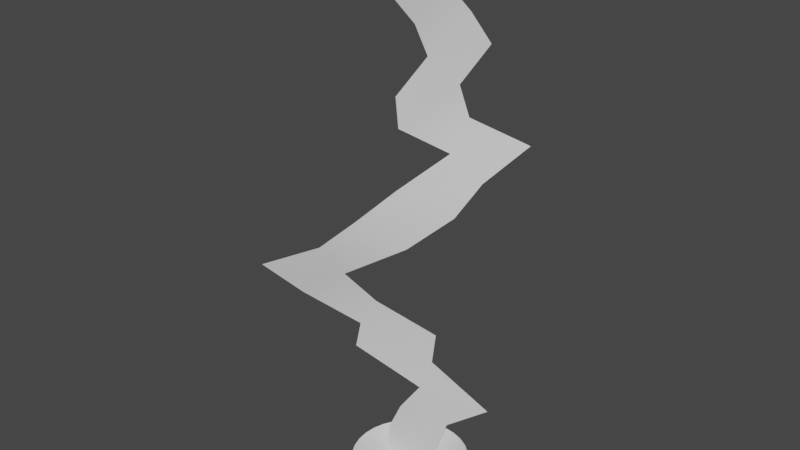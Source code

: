 # Source: Lightning.blend  (saved by Blender 3.6.11; exported with 4.5.12 LTS)
import bpy
from mathutils import Matrix  # noqa: F401  (used for matrix-valued properties, if any)

bpy.ops.wm.read_factory_settings(use_empty=True)
scene = bpy.context.scene
scene.name = 'Scene'

# ---- collections
col_collection = bpy.data.collections.new('Collection'); scene.collection.children.link(col_collection)

# ---- materials (node trees are filled in below, after node groups)
mat_lightning = bpy.data.materials.new('Lightning')
mat_lightning.use_transparent_shadow = False
mat_ground_mark = bpy.data.materials.new('Ground_Mark')
mat_ground_mark.use_transparent_shadow = False
mat_strike_effect = bpy.data.materials.new('Strike_Effect')
mat_strike_effect.use_transparent_shadow = False

# ---- material node trees
mat_lightning.use_nodes = True; mat_lightning.node_tree.nodes.clear()
_N = mat_lightning.node_tree.nodes; _L = mat_lightning.node_tree.links
n0 = _N.new('ShaderNodeBsdfPrincipled'); n0.name = 'Principled BSDF'; n0.location = (10, 300)
n0.distribution = 'GGX'
n0.subsurface_method = 'RANDOM_WALK_SKIN'
n0.inputs[3].default_value = 1.45
n0.inputs[27].default_value = (0.0, 0.0, 0.0, 1.0)
n0.inputs[28].default_value = 1.0
n1 = _N.new('ShaderNodeOutputMaterial'); n1.name = 'Material Output'; n1.location = (300, 300)
_L.new(n0.outputs[0], n1.inputs[0])
n1.is_active_output = True
mat_ground_mark.use_nodes = True; mat_ground_mark.node_tree.nodes.clear()
_N = mat_ground_mark.node_tree.nodes; _L = mat_ground_mark.node_tree.links
n0 = _N.new('ShaderNodeBsdfPrincipled'); n0.name = 'Principled BSDF'; n0.location = (10, 300)
n0.distribution = 'GGX'
n0.subsurface_method = 'RANDOM_WALK_SKIN'
n0.inputs[3].default_value = 1.45
n0.inputs[27].default_value = (0.0, 0.0, 0.0, 1.0)
n0.inputs[28].default_value = 1.0
n1 = _N.new('ShaderNodeOutputMaterial'); n1.name = 'Material Output'; n1.location = (300, 300)
_L.new(n0.outputs[0], n1.inputs[0])
n1.is_active_output = True
mat_strike_effect.use_nodes = True; mat_strike_effect.node_tree.nodes.clear()
_N = mat_strike_effect.node_tree.nodes; _L = mat_strike_effect.node_tree.links
n0 = _N.new('ShaderNodeBsdfPrincipled'); n0.name = 'Principled BSDF'; n0.location = (10, 300)
n0.distribution = 'GGX'
n0.subsurface_method = 'RANDOM_WALK_SKIN'
n0.inputs[3].default_value = 1.45
n0.inputs[27].default_value = (0.0, 0.0, 0.0, 1.0)
n0.inputs[28].default_value = 1.0
n1 = _N.new('ShaderNodeOutputMaterial'); n1.name = 'Material Output'; n1.location = (300, 300)
_L.new(n0.outputs[0], n1.inputs[0])
n1.is_active_output = True

# ---- world
world_world = bpy.data.worlds.new('World'); scene.world = world_world
world_world.use_nodes = True; world_world.node_tree.nodes.clear()
_N = world_world.node_tree.nodes; _L = world_world.node_tree.links
n0 = _N.new('ShaderNodeOutputWorld'); n0.name = 'World Output'; n0.location = (300, 300)
n1 = _N.new('ShaderNodeBackground'); n1.name = 'Background'; n1.location = (10, 300)
n1.inputs[0].default_value = (0.05088, 0.05088, 0.05088, 1.0)
_L.new(n1.outputs[0], n0.inputs[0])
n0.is_active_output = True
world_world.color = (0.05088, 0.05088, 0.05088)
world_world.use_sun_shadow = False
world_world.sun_shadow_jitter_overblur = 0.0

# ---- meshes
me_plane = bpy.data.meshes.new('Plane')
me_plane.from_pydata([(-0.5931, -1.0, 0.0009476), (0.5931, -1.0, -0.0009476), (-0.1447, 1.0, 0.9895), (0.1447, 1.0, -0.9895), (-0.1556, 0.8947, 0.9878), (-0.1466, 0.7895, 0.7704), (0.02272, 0.6842, -0.0909), (0.1591, 0.5789, -0.5067), (-0.1931, 0.4737, 0.4796), (-0.1869, 0.3684, 0.365), (0.6467, 0.2632, -1.011), (-0.2874, 0.1586, 0.3594), (-1.173, 0.05518, 1.181), (-2.184, -0.04901, 1.713), (-4.155, -0.157, 2.291), (-3.192, -0.2617, 1.492), (-1.563, -0.3613, 0.6005), (-1.853, -0.4669, 0.5163), (0.3341, -0.5697, -0.06471), (-0.3811, -0.6777, 0.04527), (-0.861, -0.7879, 0.0517), (-0.9645, -0.8985, 0.01898), (0.9645, -0.8985, -0.01898), (1.051, -0.7889, -0.06269), (1.379, -0.6804, -0.1622), (2.704, -0.5783, -0.4874), (0.7055, -0.4592, -0.2034), (0.768, -0.3566, -0.3003), (-0.9837, -0.2565, 0.4989), (-1.739, -0.1546, 1.107), (-0.1069, -0.05133, 0.08574), (0.915, 0.05265, -0.9205), (1.363, 0.1579, -1.677), (2.134, 0.2632, -2.992), (0.8398, 0.3684, -1.629), (0.5885, 0.4737, -1.458), (0.8741, 0.5789, -2.566), (0.5149, 0.6842, -2.029), (0.2273, 0.7895, -1.194), (0.1556, 0.8947, -0.9878), (-1.322, -1.006, 1.322), (1.322, -1.006, 1.322), (-1.322, -1.006, -1.322), (1.322, -1.006, -1.322), (5.678e-09, -0.9934, -0.3195), (-8.265e-09, -0.8743, -1.951), (0.06234, -0.9934, -0.3134), (0.3806, -0.8743, -1.913), (0.1223, -0.9934, -0.2952), (0.7466, -0.8743, -1.802), (0.1775, -0.9934, -0.2657), (1.084, -0.8743, -1.622), (0.2259, -0.9934, -0.2259), (1.379, -0.8743, -1.379), (0.2657, -0.9934, -0.1775), (1.622, -0.8743, -1.084), (0.2952, -0.9934, -0.1223), (1.802, -0.8743, -0.7466), (0.3134, -0.9934, -0.06234), (1.913, -0.8743, -0.3806), (0.3195, -0.9934, 4.18e-07), (1.951, -0.8743, 3.866e-07), (0.3134, -0.9934, 0.06234), (1.913, -0.8743, 0.3806), (0.2952, -0.9934, 0.1223), (1.802, -0.8743, 0.7466), (0.2657, -0.9934, 0.1775), (1.622, -0.8743, 1.084), (0.2259, -0.9934, 0.2259), (1.379, -0.8743, 1.379), (0.1775, -0.9934, 0.2657), (1.084, -0.8743, 1.622), (0.1223, -0.9934, 0.2952), (0.7466, -0.8743, 1.802), (0.06234, -0.9934, 0.3134), (0.3806, -0.8743, 1.913), (5.678e-09, -0.9934, 0.3195), (-8.265e-09, -0.8743, 1.951), (-0.06234, -0.9934, 0.3134), (-0.3806, -0.8743, 1.913), (-0.1223, -0.9934, 0.2952), (-0.7466, -0.8743, 1.802), (-0.1775, -0.9934, 0.2657), (-1.084, -0.8743, 1.622), (-0.2259, -0.9934, 0.2259), (-1.379, -0.8743, 1.379), (-0.2657, -0.9934, 0.1775), (-1.622, -0.8743, 1.084), (-0.2952, -0.9934, 0.1223), (-1.802, -0.8743, 0.7466), (-0.3134, -0.9934, 0.06234), (-1.913, -0.8743, 0.3806), (-0.3195, -0.9934, 4.18e-07), (-1.951, -0.8743, 3.866e-07), (-0.3134, -0.9934, -0.06234), (-1.913, -0.8743, -0.3806), (-0.2952, -0.9934, -0.1223), (-1.802, -0.8743, -0.7466), (-0.2657, -0.9934, -0.1775), (-1.622, -0.8743, -1.084), (-0.2259, -0.9934, -0.2259), (-1.379, -0.8743, -1.379), (-0.1775, -0.9934, -0.2657), (-1.084, -0.8743, -1.622), (-0.1223, -0.9934, -0.2952), (-0.7466, -0.8743, -1.802), (-0.06234, -0.9934, -0.3134), (-0.3806, -0.8743, -1.913)], [], [(4, 39, 3, 2), (0, 1, 22, 21), (21, 22, 23, 20), (20, 23, 24, 19), (19, 24, 25, 18), (18, 25, 26, 17), (17, 26, 27, 16), (16, 27, 28, 15), (15, 28, 29, 14), (14, 29, 30, 13), (13, 30, 31, 12), (12, 31, 32, 11), (11, 32, 33, 10), (10, 33, 34, 9), (9, 34, 35, 8), (8, 35, 36, 7), (7, 36, 37, 6), (6, 37, 38, 5), (5, 38, 39, 4), (40, 41, 43, 42), (44, 46, 47, 45), (46, 48, 49, 47), (48, 50, 51, 49), (50, 52, 53, 51), (52, 54, 55, 53), (54, 56, 57, 55), (56, 58, 59, 57), (58, 60, 61, 59), (60, 62, 63, 61), (62, 64, 65, 63), (64, 66, 67, 65), (66, 68, 69, 67), (68, 70, 71, 69), (70, 72, 73, 71), (72, 74, 75, 73), (74, 76, 77, 75), (76, 78, 79, 77), (78, 80, 81, 79), (80, 82, 83, 81), (82, 84, 85, 83), (84, 86, 87, 85), (86, 88, 89, 87), (88, 90, 91, 89), (90, 92, 93, 91), (92, 94, 95, 93), (94, 96, 97, 95), (96, 98, 99, 97), (98, 100, 101, 99), (100, 102, 103, 101), (102, 104, 105, 103), (104, 106, 107, 105), (106, 44, 45, 107)])
me_plane.polygons.foreach_set('use_smooth', [True] * 52)
me_plane.polygons.foreach_set('material_index', [0, 0, 0, 0, 0, 0, 0, 0, 0, 0, 0, 0, 0, 0, 0, 0, 0, 0, 0, 1, 2, 2, 2, 2, 2, 2, 2, 2, 2, 2, 2, 2, 2, 2, 2, 2, 2, 2, 2, 2, 2, 2, 2, 2, 2, 2, 2, 2, 2, 2, 2, 2])
_uv = me_plane.uv_layers.new(name='UVMap')
_uv.uv.foreach_set('vector', [0.0, 0.9474, 1.0, 0.9474, 1.0, 1.0, 0.0, 1.0, 0.0, 0.0, 1.0, 0.0, 1.0, 0.05263, 0.0, 0.05263, 0.0, 0.05263, 1.0, 0.05263, 1.0, 0.1053, 0.0, 0.1053, 0.0, 0.1053, 1.0, 0.1053, 1.0, 0.1579, 0.0, 0.1579, 0.0, 0.1579, 1.0, 0.1579, 1.0, 0.2105, 0.0, 0.2105, 0.0, 0.2105, 1.0, 0.2105, 1.0, 0.2632, 0.0, 0.2632, 0.0, 0.2632, 1.0, 0.2632, 1.0, 0.3158, 0.0, 0.3158, 0.0, 0.3158, 1.0, 0.3158, 1.0, 0.3684, 0.0, 0.3684, 0.0, 0.3684, 1.0, 0.3684, 1.0, 0.4211, 0.0, 0.4211, 0.0, 0.4211, 1.0, 0.4211, 1.0, 0.4737, 0.0, 0.4737, 0.0, 0.4737, 1.0, 0.4737, 1.0, 0.5263, 0.0, 0.5263, 0.0, 0.5263, 1.0, 0.5263, 1.0, 0.5789, 0.0, 0.5789, 0.0, 0.5789, 1.0, 0.5789, 1.0, 0.6316, 0.0, 0.6316, 0.0, 0.6316, 1.0, 0.6316, 1.0, 0.6842, 0.0, 0.6842, 0.0, 0.6842, 1.0, 0.6842, 1.0, 0.7368, 0.0, 0.7368, 0.0, 0.7368, 1.0, 0.7368, 1.0, 0.7895, 0.0, 0.7895, 0.0, 0.7895, 1.0, 0.7895, 1.0, 0.8421, 0.0, 0.8421, 0.0, 0.8421, 1.0, 0.8421, 1.0, 0.8947, 0.0, 0.8947, 0.0, 0.8947, 1.0, 0.8947, 1.0, 0.9474, 0.0, 0.9474, 0.0, 0.0, 1.0, 0.0, 1.0, 1.0, 0.0, 1.0, 1.0, 0.0, 0.9688, 0.0, 0.9688, 1.0, 1.0, 1.0, 0.9688, 0.0, 0.9375, 0.0, 0.9375, 1.0, 0.9688, 1.0, 0.9375, 0.0, 0.9062, 0.0, 0.9062, 1.0, 0.9375, 1.0, 0.9062, 0.0, 0.875, 0.0, 0.875, 1.0, 0.9062, 1.0, 0.875, 0.0, 0.8438, 0.0, 0.8438, 1.0, 0.875, 1.0, 0.8438, 0.0, 0.8125, 0.0, 0.8125, 1.0, 0.8438, 1.0, 0.8125, 0.0, 0.7812, 0.0, 0.7812, 1.0, 0.8125, 1.0, 0.7812, 0.0, 0.75, 0.0, 0.75, 1.0, 0.7812, 1.0, 0.75, 0.0, 0.7188, 0.0, 0.7188, 1.0, 0.75, 1.0, 0.7188, 0.0, 0.6875, 0.0, 0.6875, 1.0, 0.7188, 1.0, 0.6875, 0.0, 0.6562, 0.0, 0.6562, 1.0, 0.6875, 1.0, 0.6562, 0.0, 0.625, 0.0, 0.625, 1.0, 0.6562, 1.0, 0.625, 0.0, 0.5938, 0.0, 0.5938, 1.0, 0.625, 1.0, 0.5938, 0.0, 0.5625, 0.0, 0.5625, 1.0, 0.5938, 1.0, 0.5625, 0.0, 0.5312, 0.0, 0.5312, 1.0, 0.5625, 1.0, 0.5312, 0.0, 0.5, 0.0, 0.5, 1.0, 0.5312, 1.0, 0.5, 0.0, 0.4688, 0.0, 0.4688, 1.0, 0.5, 1.0, 0.4688, 0.0, 0.4375, 0.0, 0.4375, 1.0, 0.4688, 1.0, 0.4375, 0.0, 0.4062, 0.0, 0.4062, 1.0, 0.4375, 1.0, 0.4062, 0.0, 0.375, 0.0, 0.375, 1.0, 0.4062, 1.0, 0.375, 0.0, 0.3438, 0.0, 0.3438, 1.0, 0.375, 1.0, 0.3438, 0.0, 0.3125, 0.0, 0.3125, 1.0, 0.3438, 1.0, 0.3125, 0.0, 0.2812, 0.0, 0.2812, 1.0, 0.3125, 1.0, 0.2812, 0.0, 0.25, 0.0, 0.25, 1.0, 0.2812, 1.0, 0.25, 0.0, 0.2188, 0.0, 0.2188, 1.0, 0.25, 1.0, 0.2188, 0.0, 0.1875, 0.0, 0.1875, 1.0, 0.2188, 1.0, 0.1875, 0.0, 0.1562, 0.0, 0.1562, 1.0, 0.1875, 1.0, 0.1562, 0.0, 0.125, 0.0, 0.125, 1.0, 0.1562, 1.0, 0.125, 0.0, 0.09375, 0.0, 0.09375, 1.0, 0.125, 1.0, 0.09375, 0.0, 0.0625, 0.0, 0.0625, 1.0, 0.09375, 1.0, 0.0625, 0.0, 0.03125, 0.0, 0.03125, 1.0, 0.0625, 1.0, 0.03125, 0.0, 0.0, 0.0, 0.0, 1.0, 0.03125, 1.0])
me_plane.materials.append(mat_lightning)
me_plane.materials.append(mat_ground_mark)
me_plane.materials.append(mat_strike_effect)
me_plane.update()

# ---- objects
ob_lightning = bpy.data.objects.new('Lightning', me_plane)

# ---- transforms, parenting, visibility, modifiers, constraints
ob_lightning.location = (0.0, 0.0, 9.57)
ob_lightning.rotation_euler = (1.571, -0.0, 0.0)
ob_lightning.scale = (1.0, 9.517, 1.0)

# ---- collection membership
col_collection.objects.link(ob_lightning)

# ---- scene / render settings (as saved in the file)
scene.frame_start = 1; scene.frame_end = 250; scene.frame_set(0)
scene.render.engine = 'BLENDER_EEVEE_NEXT'
scene.cycles.sampling_pattern = 'TABULATED_SOBOL'
scene.view_settings.view_transform = 'Filmic'
bpy.context.view_layer.update()

# ---- added for rendering (the .blend has no active camera and no usable light): camera, sun
cam_auto = bpy.data.cameras.new('AutoCamera')
cam_auto.lens = 50.0
cam_auto.sensor_width = 36.0
cam_auto.clip_end = 1000.0
ob_auto_camera = bpy.data.objects.new('AutoCamera', cam_auto)
scene.collection.objects.link(ob_auto_camera)
ob_auto_camera.location = (18.666, -22.9191, 25.0568)
ob_auto_camera.rotation_euler = (1.09748, -7.21219e-08, 0.694738)
scene.camera = ob_auto_camera
light_auto_sun = bpy.data.lights.new('AutoSun', 'SUN')
light_auto_sun.energy = 3.0
light_auto_sun.angle = 0.0523599
ob_auto_sun = bpy.data.objects.new('AutoSun', light_auto_sun)
scene.collection.objects.link(ob_auto_sun)
ob_auto_sun.rotation_euler = (0.872665, 0.174533, 0.523599)
bpy.context.view_layer.update()
